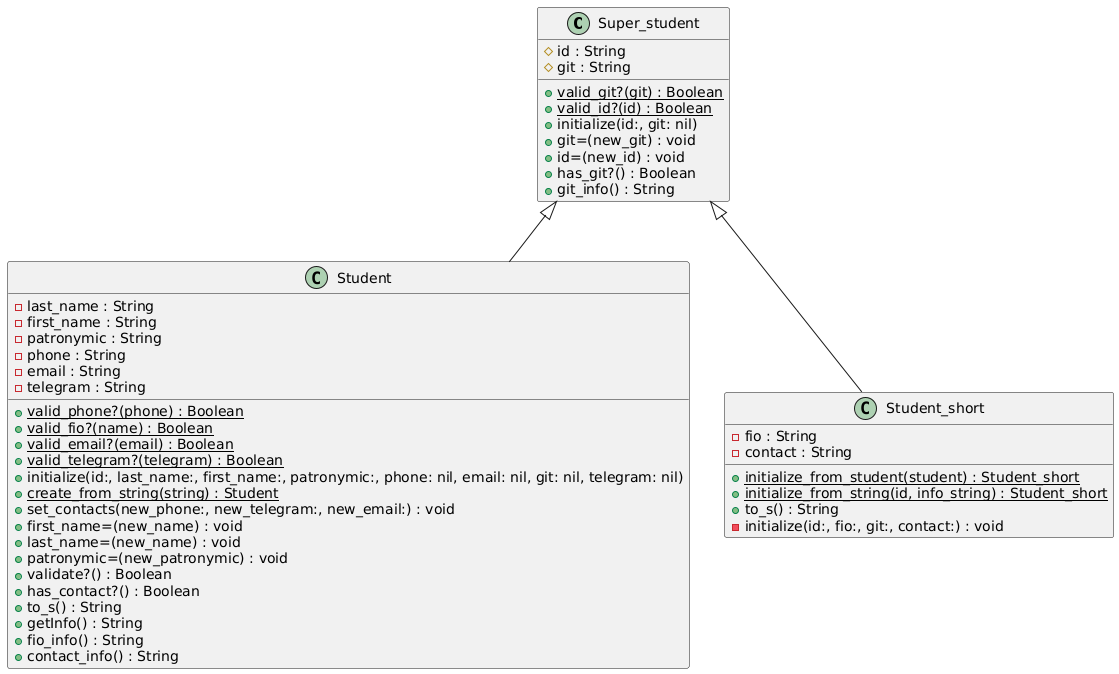

The diagram above was rendered by PlantUML. Its source (embedded in the PNG):
@startuml
class Super_student {
  # id : String
  # git : String
  
  + {static} valid_git?(git) : Boolean
  + {static} valid_id?(id) : Boolean
  + initialize(id:, git: nil)
  + git=(new_git) : void
  + id=(new_id) : void
  + has_git?() : Boolean
  + git_info() : String
}

class Student {
  - last_name : String
  - first_name : String
  - patronymic : String
  - phone : String
  - email : String
  - telegram : String
  
  + {static} valid_phone?(phone) : Boolean
  + {static} valid_fio?(name) : Boolean
  + {static} valid_email?(email) : Boolean
  + {static} valid_telegram?(telegram) : Boolean
  + initialize(id:, last_name:, first_name:, patronymic:, phone: nil, email: nil, git: nil, telegram: nil)
  + {static} create_from_string(string) : Student
  + set_contacts(new_phone:, new_telegram:, new_email:) : void
  + first_name=(new_name) : void
  + last_name=(new_name) : void
  + patronymic=(new_patronymic) : void
  + validate?() : Boolean
  + has_contact?() : Boolean
  + to_s() : String
  + getInfo() : String
  + fio_info() : String
  + contact_info() : String
}

class Student_short {
  - fio : String
  - contact : String
  
  + {static} initialize_from_student(student) : Student_short
  + {static} initialize_from_string(id, info_string) : Student_short
  + to_s() : String
  - initialize(id:, fio:, git:, contact:) : void
}

Super_student <|-- Student
Super_student <|-- Student_short
@enduml